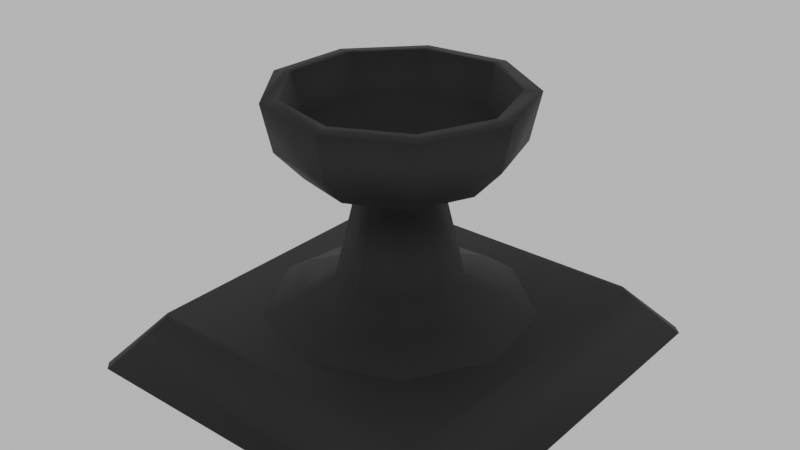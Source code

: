 # Source: Brazier.blend  (saved by Blender 2.81.16; exported with 4.5.12 LTS)
import bpy
from mathutils import Matrix  # noqa: F401  (used for matrix-valued properties, if any)

bpy.ops.wm.read_factory_settings(use_empty=True)
scene = bpy.context.scene
scene.name = 'Scene'

# ---- collections
col_collection = bpy.data.collections.new('Collection'); scene.collection.children.link(col_collection)

# ---- materials (node trees are filled in below, after node groups)
mat_pedestal = bpy.data.materials.new('Pedestal')
mat_pedestal.alpha_threshold = 0.0
mat_pedestal.use_transparent_shadow = False
mat_pedestal.line_color = (0.0, 0.0, 0.0, 1.0)

# ---- material node trees
mat_pedestal.use_nodes = True; mat_pedestal.node_tree.nodes.clear()
_N = mat_pedestal.node_tree.nodes; _L = mat_pedestal.node_tree.links
n0 = _N.new('ShaderNodeOutputMaterial'); n0.name = 'Material Output'; n0.location = (300, 300)
n1 = _N.new('ShaderNodeBsdfPrincipled'); n1.name = 'Principled BSDF'; n1.location = (-142, 334)
n1.distribution = 'GGX'
n1.subsurface_method = 'BURLEY'
n1.inputs[0].default_value = (0.05801, 0.05801, 0.05801, 1.0)
n1.inputs[1].default_value = 1.0
n1.inputs[2].default_value = 0.7121
n1.inputs[3].default_value = 1.45
n1.inputs[13].default_value = 0.1939
n1.inputs[27].default_value = (0.0, 0.0, 0.0, 1.0)
n1.inputs[28].default_value = 1.0
_L.new(n1.outputs[0], n0.inputs[0])
n0.is_active_output = True

# ---- world
world_world = bpy.data.worlds.new('World'); scene.world = world_world
world_world.use_nodes = True; world_world.node_tree.nodes.clear()
_N = world_world.node_tree.nodes; _L = world_world.node_tree.links
n0 = _N.new('ShaderNodeOutputWorld'); n0.name = 'World Output'; n0.location = (300, 300)
n1 = _N.new('ShaderNodeBackground'); n1.name = 'Background'; n1.location = (10, 300)
n1.inputs[0].default_value = (0.5382, 0.5382, 0.5382, 1.0)
_L.new(n1.outputs[0], n0.inputs[0])
n0.is_active_output = True
world_world.color = (0.05088, 0.05088, 0.05088)
world_world.use_sun_shadow = False
world_world.sun_shadow_jitter_overblur = 0.0

# ---- meshes
me_cube_000 = bpy.data.meshes.new('Cube.000')
me_cube_000.from_pydata([(1.716, -1.67, 0.0), (1.648, -1.738, 0.0), (-1.648, -1.734, 0.0), (-1.716, -1.666, 0.0), (1.648, 1.847, 0.0), (1.716, 1.779, 0.0), (-1.716, 1.779, 0.0), (-1.648, 1.847, 0.0), (1.294, -1.352, 0.4504), (1.347, -1.299, 0.4504), (-1.347, -1.296, 0.4504), (-1.294, -1.35, 0.4504), (-1.294, 1.463, 0.4504), (-1.347, 1.409, 0.4504), (1.347, 1.409, 0.4504), (1.294, 1.463, 0.4504), (1.121, -0.1436, 0.4504), (0.8849, -0.05127, 0.6163), (0.5307, -0.02578, 0.7643), (0.3444, -8.941e-08, 1.541), (0.762, -8.941e-08, 1.671), (0.9916, -1.043e-07, 1.922), (1.077, -1.49e-07, 2.324), (0.9347, -1.341e-07, 2.336), (0.8284, -7.451e-08, 1.985), (0.6139, -4.47e-08, 1.821), (0.3027, -1.49e-08, 1.744), (-2.484e-09, 0.05508, 1.747), (0.7313, -0.8179, 0.4504), (0.6095, -0.5952, 0.6163), (0.3546, -0.348, 0.7643), (0.2285, -0.2085, 1.541), (0.5483, -0.4769, 1.671), (0.7242, -0.6245, 1.922), (0.7896, -0.6794, 2.324), (0.6806, -0.5879, 2.336), (0.5992, -0.5196, 1.985), (0.4349, -0.3817, 1.821), (0.1965, -0.1817, 1.744), (-0.0009579, -1.084, 0.4504), (0.04893, -0.8349, 0.6163), (0.01253, -0.4816, 0.7643), (0.005569, -0.2937, 1.541), (0.07807, -0.7049, 1.671), (0.1179, -0.931, 1.922), (0.1328, -1.015, 2.324), (0.1081, -0.8749, 2.336), (0.08961, -0.7703, 1.985), (0.05237, -0.5591, 1.821), (-0.001681, -0.2526, 1.744), (-0.7327, -0.8167, 0.4504), (-0.5346, -0.6581, 0.6163), (-0.3354, -0.3641, 0.7643), (-0.2199, -0.2157, 1.541), (-0.4287, -0.5773, 1.671), (-0.5435, -0.7761, 1.922), (-0.5862, -0.8501, 2.324), (-0.515, -0.7268, 2.336), (-0.4619, -0.6348, 1.985), (-0.3547, -0.4491, 1.821), (-0.199, -0.1795, 1.744), (-1.122, -0.1417, 0.4504), (-0.8679, -0.1476, 0.6163), (-0.5264, -0.05046, 0.7643), (-0.3425, -0.01097, 1.541), (-0.7348, -0.1538, 1.671), (-0.9506, -0.2323, 1.922), (-1.031, -0.2615, 2.324), (-0.8971, -0.2128, 2.336), (-0.7973, -0.1765, 1.985), (-0.5957, -0.1031, 1.821), (-0.3033, 0.003311, 1.744), (-0.9857, 0.6253, 0.4504), (-0.7952, 0.4577, 0.6163), (-0.4711, 0.3126, 0.7643), (-0.3048, 0.2246, 1.541), (-0.6972, 0.3674, 1.671), (-0.913, 0.446, 1.922), (-0.9932, 0.4752, 2.324), (-0.8595, 0.4265, 2.336), (-0.7596, 0.3902, 1.985), (-0.5581, 0.3168, 1.821), (-0.2656, 0.2104, 1.744), (-0.3886, 1.126, 0.4504), (-0.3504, 0.8746, 0.6163), (-0.1953, 0.5551, 0.7643), (-0.1245, 0.3809, 1.541), (-0.3333, 0.7425, 1.671), (-0.4481, 0.9414, 1.922), (-0.4908, 1.015, 2.324), (-0.4196, 0.8921, 2.336), (-0.3665, 0.8, 1.985), (-0.2593, 0.6143, 1.821), (-0.1036, 0.3448, 1.744), (0.3904, 1.125, 0.4504), (0.2584, 0.9081, 0.6163), (0.1718, 0.5637, 0.7643), (0.1141, 0.3847, 1.541), (0.1866, 0.7959, 1.671), (0.2264, 1.022, 1.922), (0.2413, 1.106, 2.324), (0.2165, 0.966, 2.336), (0.1981, 0.8613, 1.985), (0.1609, 0.6501, 1.821), (0.1068, 0.3436, 1.744), (0.9867, 0.6236, 0.4504), (0.7462, 0.5424, 0.6163), (0.4585, 0.3343, 0.7643), (0.2993, 0.2343, 1.541), (0.6191, 0.5027, 1.671), (0.795, 0.6503, 1.922), (0.8604, 0.7052, 2.324), (0.7514, 0.6137, 2.336), (0.67, 0.5454, 1.985), (0.5057, 0.4075, 1.821), (0.2673, 0.2075, 1.744)], [], [(2, 3, 6, 7, 4, 5, 0, 1), (11, 8, 9, 14, 15, 12, 13, 10), (2, 11, 10, 3), (3, 10, 13, 6), (5, 14, 9, 0), (6, 13, 12, 7), (0, 9, 8, 1), (7, 12, 15, 4), (1, 8, 11, 2), (4, 15, 14, 5), (18, 19, 31, 30), (25, 26, 38, 37), (22, 23, 35, 34), (19, 20, 32, 31), (26, 27, 38), (16, 17, 29, 28), (23, 24, 36, 35), (20, 21, 33, 32), (17, 18, 30, 29), (24, 25, 37, 36), (21, 22, 34, 33), (36, 37, 48, 47), (33, 34, 45, 44), (30, 31, 42, 41), (37, 38, 49, 48), (34, 35, 46, 45), (31, 32, 43, 42), (38, 27, 49), (28, 29, 40, 39), (35, 36, 47, 46), (32, 33, 44, 43), (29, 30, 41, 40), (41, 42, 53, 52), (48, 49, 60, 59), (45, 46, 57, 56), (42, 43, 54, 53), (49, 27, 60), (39, 40, 51, 50), (46, 47, 58, 57), (43, 44, 55, 54), (40, 41, 52, 51), (47, 48, 59, 58), (44, 45, 56, 55), (53, 54, 65, 64), (60, 27, 71), (50, 51, 62, 61), (57, 58, 69, 68), (54, 55, 66, 65), (51, 52, 63, 62), (58, 59, 70, 69), (55, 56, 67, 66), (52, 53, 64, 63), (59, 60, 71, 70), (56, 57, 68, 67), (68, 69, 80, 79), (65, 66, 77, 76), (62, 63, 74, 73), (69, 70, 81, 80), (66, 67, 78, 77), (63, 64, 75, 74), (70, 71, 82, 81), (67, 68, 79, 78), (64, 65, 76, 75), (71, 27, 82), (61, 62, 73, 72), (73, 74, 85, 84), (80, 81, 92, 91), (77, 78, 89, 88), (74, 75, 86, 85), (81, 82, 93, 92), (78, 79, 90, 89), (75, 76, 87, 86), (82, 27, 93), (72, 73, 84, 83), (79, 80, 91, 90), (76, 77, 88, 87), (85, 86, 97, 96), (92, 93, 104, 103), (89, 90, 101, 100), (86, 87, 98, 97), (93, 27, 104), (83, 84, 95, 94), (90, 91, 102, 101), (87, 88, 99, 98), (84, 85, 96, 95), (91, 92, 103, 102), (88, 89, 100, 99), (100, 101, 112, 111), (97, 98, 109, 108), (104, 27, 115), (94, 95, 106, 105), (101, 102, 113, 112), (98, 99, 110, 109), (95, 96, 107, 106), (102, 103, 114, 113), (99, 100, 111, 110), (96, 97, 108, 107), (103, 104, 115, 114), (105, 106, 17, 16), (112, 113, 24, 23), (109, 110, 21, 20), (106, 107, 18, 17), (113, 114, 25, 24), (110, 111, 22, 21), (107, 108, 19, 18), (114, 115, 26, 25), (111, 112, 23, 22), (108, 109, 20, 19), (115, 27, 26)])
me_cube_000.polygons.foreach_set('use_smooth', [True] * 109)
_uv = me_cube_000.uv_layers.new(name='UVMap')
_uv.uv.foreach_set('vector', [0.453, 0.2275, 0.4511, 0.2294, 0.4511, 0.3248, 0.453, 0.3267, 0.5443, 0.3267, 0.5462, 0.3248, 0.5462, 0.2293, 0.5443, 0.2274, 0.453, 0.2275, 0.5443, 0.2274, 0.5462, 0.2293, 0.5462, 0.3248, 0.5443, 0.3267, 0.453, 0.3267, 0.4511, 0.3248, 0.4511, 0.2294, 0.453, 0.2275, 0.453, 0.2275, 0.4511, 0.2294, 0.4511, 0.2294, 0.4511, 0.2294, 0.4511, 0.2294, 0.4511, 0.3248, 0.4511, 0.3248, 0.5462, 0.3248, 0.5462, 0.3248, 0.5462, 0.2293, 0.5462, 0.2293, 0.4511, 0.3248, 0.4511, 0.3248, 0.453, 0.3267, 0.453, 0.3267, 0.5462, 0.2293, 0.5462, 0.2293, 0.5443, 0.2274, 0.5443, 0.2274, 0.453, 0.3267, 0.453, 0.3267, 0.5443, 0.3267, 0.5443, 0.3267, 0.5443, 0.2274, 0.5443, 0.2274, 0.453, 0.2275, 0.453, 0.2275, 0.5443, 0.3267, 0.5443, 0.3267, 0.5462, 0.3248, 0.5462, 0.3248, 0.0, 0.0, 0.0, 0.0, 0.0, 0.0, 0.0, 0.0, 0.0, 0.0, 0.0, 0.0, 0.0, 0.0, 0.0, 0.0, 0.0, 0.0, 0.0, 0.0, 0.0, 0.0, 0.0, 0.0, 0.0, 0.0, 0.0, 0.0, 0.0, 0.0, 0.0, 0.0, 0.0, 0.0, 0.0, 0.0, 0.0, 0.0, 0.0, 0.0, 0.0, 0.0, 0.0, 0.0, 0.0, 0.0, 0.0, 0.0, 0.0, 0.0, 0.0, 0.0, 0.0, 0.0, 0.0, 0.0, 0.0, 0.0, 0.0, 0.0, 0.0, 0.0, 0.0, 0.0, 0.0, 0.0, 0.0, 0.0, 0.0, 0.0, 0.0, 0.0, 0.0, 0.0, 0.0, 0.0, 0.0, 0.0, 0.0, 0.0, 0.0, 0.0, 0.0, 0.0, 0.0, 0.0, 0.0, 0.0, 0.0, 0.0, 0.0, 0.0, 0.0, 0.0, 0.0, 0.0, 0.0, 0.0, 0.0, 0.0, 0.0, 0.0, 0.0, 0.0, 0.0, 0.0, 0.0, 0.0, 0.0, 0.0, 0.0, 0.0, 0.0, 0.0, 0.0, 0.0, 0.0, 0.0, 0.0, 0.0, 0.0, 0.0, 0.0, 0.0, 0.0, 0.0, 0.0, 0.0, 0.0, 0.0, 0.0, 0.0, 0.0, 0.0, 0.0, 0.0, 0.0, 0.0, 0.0, 0.0, 0.0, 0.0, 0.0, 0.0, 0.0, 0.0, 0.0, 0.0, 0.0, 0.0, 0.0, 0.0, 0.0, 0.0, 0.0, 0.0, 0.0, 0.0, 0.0, 0.0, 0.0, 0.0, 0.0, 0.0, 0.0, 0.0, 0.0, 0.0, 0.0, 0.0, 0.0, 0.0, 0.0, 0.0, 0.0, 0.0, 0.0, 0.0, 0.0, 0.0, 0.0, 0.0, 0.0, 0.0, 0.0, 0.0, 0.0, 0.0, 0.0, 0.0, 0.0, 0.0, 0.0, 0.0, 0.0, 0.0, 0.0, 0.0, 0.0, 0.0, 0.0, 0.0, 0.0, 0.0, 0.0, 0.0, 0.0, 0.0, 0.0, 0.0, 0.0, 0.0, 0.0, 0.0, 0.0, 0.0, 0.0, 0.0, 0.0, 0.0, 0.0, 0.0, 0.0, 0.0, 0.0, 0.0, 0.0, 0.0, 0.0, 0.0, 0.0, 0.0, 0.0, 0.0, 0.0, 0.0, 0.0, 0.0, 0.0, 0.0, 0.0, 0.0, 0.0, 0.0, 0.0, 0.0, 0.0, 0.0, 0.0, 0.0, 0.0, 0.0, 0.0, 0.0, 0.0, 0.0, 0.0, 0.0, 0.0, 0.0, 0.0, 0.0, 0.0, 0.0, 0.0, 0.0, 0.0, 0.0, 0.0, 0.0, 0.0, 0.0, 0.0, 0.0, 0.0, 0.0, 0.0, 0.0, 0.0, 0.0, 0.0, 0.0, 0.0, 0.0, 0.0, 0.0, 0.0, 0.0, 0.0, 0.0, 0.0, 0.0, 0.0, 0.0, 0.0, 0.0, 0.0, 0.0, 0.0, 0.0, 0.0, 0.0, 0.0, 0.0, 0.0, 0.0, 0.0, 0.0, 0.0, 0.0, 0.0, 0.0, 0.0, 0.0, 0.0, 0.0, 0.0, 0.0, 0.0, 0.0, 0.0, 0.0, 0.0, 0.0, 0.0, 0.0, 0.0, 0.0, 0.0, 0.0, 0.0, 0.0, 0.0, 0.0, 0.0, 0.0, 0.0, 0.0, 0.0, 0.0, 0.0, 0.0, 0.0, 0.0, 0.0, 0.0, 0.0, 0.0, 0.0, 0.0, 0.0, 0.0, 0.0, 0.0, 0.0, 0.0, 0.0, 0.0, 0.0, 0.0, 0.0, 0.0, 0.0, 0.0, 0.0, 0.0, 0.0, 0.0, 0.0, 0.0, 0.0, 0.0, 0.0, 0.0, 0.0, 0.0, 0.0, 0.0, 0.0, 0.0, 0.0, 0.0, 0.0, 0.0, 0.0, 0.0, 0.0, 0.0, 0.0, 0.0, 0.0, 0.0, 0.0, 0.0, 0.0, 0.0, 0.0, 0.0, 0.0, 0.0, 0.0, 0.0, 0.0, 0.0, 0.0, 0.0, 0.0, 0.0, 0.0, 0.0, 0.0, 0.0, 0.0, 0.0, 0.0, 0.0, 0.0, 0.0, 0.0, 0.0, 0.0, 0.0, 0.0, 0.0, 0.0, 0.0, 0.0, 0.0, 0.0, 0.0, 0.0, 0.0, 0.0, 0.0, 0.0, 0.0, 0.0, 0.0, 0.0, 0.0, 0.0, 0.0, 0.0, 0.0, 0.0, 0.0, 0.0, 0.0, 0.0, 0.0, 0.0, 0.0, 0.0, 0.0, 0.0, 0.0, 0.0, 0.0, 0.0, 0.0, 0.0, 0.0, 0.0, 0.0, 0.0, 0.0, 0.0, 0.0, 0.0, 0.0, 0.0, 0.0, 0.0, 0.0, 0.0, 0.0, 0.0, 0.0, 0.0, 0.0, 0.0, 0.0, 0.0, 0.0, 0.0, 0.0, 0.0, 0.0, 0.0, 0.0, 0.0, 0.0, 0.0, 0.0, 0.0, 0.0, 0.0, 0.0, 0.0, 0.0, 0.0, 0.0, 0.0, 0.0, 0.0, 0.0, 0.0, 0.0, 0.0, 0.0, 0.0, 0.0, 0.0, 0.0, 0.0, 0.0, 0.0, 0.0, 0.0, 0.0, 0.0, 0.0, 0.0, 0.0, 0.0, 0.0, 0.0, 0.0, 0.0, 0.0, 0.0, 0.0, 0.0, 0.0, 0.0, 0.0, 0.0, 0.0, 0.0, 0.0, 0.0, 0.0, 0.0, 0.0, 0.0, 0.0, 0.0, 0.0, 0.0, 0.0, 0.0, 0.0, 0.0, 0.0, 0.0, 0.0, 0.0, 0.0, 0.0, 0.0, 0.0, 0.0, 0.0, 0.0, 0.0, 0.0, 0.0, 0.0, 0.0, 0.0, 0.0, 0.0, 0.0, 0.0, 0.0, 0.0, 0.0, 0.0, 0.0, 0.0, 0.0, 0.0, 0.0, 0.0, 0.0, 0.0, 0.0, 0.0, 0.0, 0.0, 0.0, 0.0, 0.0, 0.0, 0.0, 0.0, 0.0, 0.0, 0.0, 0.0, 0.0, 0.0, 0.0, 0.0, 0.0, 0.0, 0.0, 0.0, 0.0, 0.0, 0.0, 0.0, 0.0, 0.0, 0.0, 0.0, 0.0, 0.0, 0.0, 0.0, 0.0, 0.0, 0.0, 0.0, 0.0, 0.0, 0.0, 0.0, 0.0, 0.0, 0.0, 0.0, 0.0, 0.0, 0.0, 0.0, 0.0, 0.0, 0.0, 0.0, 0.0, 0.0, 0.0, 0.0, 0.0, 0.0, 0.0, 0.0, 0.0, 0.0, 0.0, 0.0, 0.0, 0.0, 0.0, 0.0, 0.0, 0.0, 0.0, 0.0, 0.0, 0.0, 0.0, 0.0, 0.0, 0.0, 0.0, 0.0, 0.0, 0.0, 0.0, 0.0, 0.0, 0.0, 0.0, 0.0, 0.0, 0.0, 0.0, 0.0, 0.0, 0.0, 0.0, 0.0, 0.0, 0.0, 0.0, 0.0, 0.0, 0.0, 0.0, 0.0, 0.0, 0.0, 0.0, 0.0, 0.0, 0.0, 0.0, 0.0, 0.0, 0.0, 0.0, 0.0, 0.0, 0.0, 0.0, 0.0, 0.0, 0.0, 0.0, 0.0, 0.0, 0.0, 0.0, 0.0, 0.0, 0.0, 0.0, 0.0, 0.0, 0.0, 0.0, 0.0, 0.0, 0.0, 0.0, 0.0, 0.0, 0.0, 0.0, 0.0, 0.0, 0.0, 0.0, 0.0, 0.0, 0.0, 0.0, 0.0, 0.0, 0.0, 0.0, 0.0, 0.0, 0.0, 0.0, 0.0, 0.0, 0.0, 0.0, 0.0, 0.0, 0.0, 0.0, 0.0, 0.0, 0.0, 0.0, 0.0, 0.0, 0.0, 0.0, 0.0, 0.0, 0.0, 0.0, 0.0, 0.0, 0.0, 0.0, 0.0, 0.0, 0.0])
me_cube_000.materials.append(mat_pedestal)
me_cube_000.use_remesh_preserve_volume = False
me_cube_000.use_remesh_preserve_attributes = False
me_cube_000.use_mirror_vertex_groups = False
me_cube_000.update()

# ---- objects
ob_room_000 = bpy.data.objects.new('Room.000', me_cube_000)

# ---- transforms, parenting, visibility, modifiers, constraints
ob_room_000.location = (0.0, 0.0, 0.0)
ob_room_000.lock_rotations_4d = False
ob_room_000.empty_display_type = 'ARROWS'
ob_room_000.lineart.crease_threshold = 0.0

# ---- collection membership
col_collection.objects.link(ob_room_000)

# ---- scene / render settings (as saved in the file)
scene.frame_start = 1; scene.frame_end = 250; scene.frame_set(0)
scene.render.engine = 'BLENDER_EEVEE_NEXT'
scene.cycles.use_denoising = False
scene.cycles.samples = 128
scene.cycles.sampling_pattern = 'TABULATED_SOBOL'
scene.cycles.use_adaptive_sampling = False
scene.cycles.use_light_tree = False
scene.view_settings.view_transform = 'Filmic'
bpy.context.view_layer.update()

# ---- added for rendering (the .blend has no active camera): camera
cam_auto = bpy.data.cameras.new('AutoCamera')
cam_auto.lens = 50.0
cam_auto.sensor_width = 36.0
cam_auto.clip_end = 1000.0
ob_auto_camera = bpy.data.objects.new('AutoCamera', cam_auto)
scene.collection.objects.link(ob_auto_camera)
ob_auto_camera.location = (5.07465, -6.0347, 5.22758)
ob_auto_camera.rotation_euler = (1.09748, -7.21219e-08, 0.694738)
scene.camera = ob_auto_camera
bpy.context.view_layer.update()
